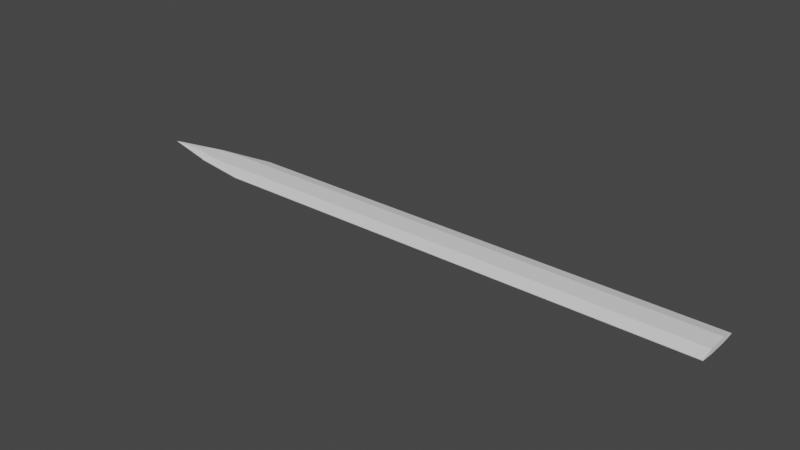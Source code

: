 # Source: mieczok2.blend  (saved by Blender 2.92.15; exported with 4.5.12 LTS)
import bpy
from mathutils import Matrix  # noqa: F401  (used for matrix-valued properties, if any)

bpy.ops.wm.read_factory_settings(use_empty=True)
scene = bpy.context.scene
scene.name = 'Scene'

# ---- collections
col_collection = bpy.data.collections.new('Collection'); scene.collection.children.link(col_collection)

# ---- world
world_world = bpy.data.worlds.new('World'); scene.world = world_world
world_world.use_nodes = True; world_world.node_tree.nodes.clear()
_N = world_world.node_tree.nodes; _L = world_world.node_tree.links
n0 = _N.new('ShaderNodeOutputWorld'); n0.name = 'World Output'; n0.location = (300, 300)
n1 = _N.new('ShaderNodeBackground'); n1.name = 'Background'; n1.location = (10, 300)
n1.inputs[0].default_value = (0.05088, 0.05088, 0.05088, 1.0)
_L.new(n1.outputs[0], n0.inputs[0])
n0.is_active_output = True
world_world.color = (0.05088, 0.05088, 0.05088)
world_world.use_sun_shadow = False
world_world.sun_shadow_jitter_overblur = 0.0

# ---- meshes
me_plane = bpy.data.meshes.new('Plane')
me_plane.from_pydata([(-0.8141, 0.1596, -0.01385), (1.0, 0.2593, -0.01385), (1.0, 0.1164, 0.0), (-0.8558, 0.0, 0.0), (-1.0, 0.0, -0.01385), (1.0, 0.0, 0.0), (-0.6239, 0.2593, -0.01385), (-0.8377, 0.0665, 0.0), (-0.7981, 0.09698, 0.0), (-0.7337, 0.1164, 0.0), (-0.8558, 0.0, 0.0), (-0.8377, 0.0665, 0.0), (1.0, 0.0, 0.0), (1.0, 0.1164, 0.0), (-0.7981, 0.09698, 0.0), (-0.7337, 0.1164, 0.0), (-0.8558, 0.0, 0.0), (-0.8377, 0.0665, 0.0), (1.0, 0.0, 0.0), (1.0, 0.1164, 0.0), (-0.7981, 0.09698, 0.0), (-0.7337, 0.1164, 0.0), (-0.8558, 0.0, 0.0), (-0.8377, 0.0665, 0.0), (1.0, 0.0, 0.0), (1.0, 0.1164, 0.0), (-0.7981, 0.09698, 0.0), (-0.7337, 0.1164, 0.0), (-0.8141, 0.1596, -0.02077), (-0.6239, 0.2593, -0.02077), (-1.0, 0.0, -0.02077), (-0.8558, 0.0, 0.0), (-0.8377, 0.0665, 0.0), (1.0, 0.1164, 0.0), (1.0, 0.2593, -0.02077), (-0.7981, 0.09698, 0.0), (-0.7337, 0.1164, 0.0), (-0.8558, 0.0, 0.0), (-0.8377, 0.0665, 0.0), (-0.7981, 0.09698, 0.0), (-0.7337, 0.1164, 0.0), (-0.8558, 0.0, 0.0), (-0.8377, 0.0665, 0.0), (-0.7981, 0.09698, 0.0), (-0.7337, 0.1164, 0.0), (-0.8558, 0.0, 0.0), (-0.8377, 0.0665, 0.0), (1.0, 0.0, 0.0), (1.0, 0.1164, 0.0), (-0.7981, 0.09698, 0.0), (-0.7337, 0.1164, 0.0), (-0.8141, 0.1596, -0.02077), (-0.6239, 0.2593, -0.02077), (-1.0, 0.0, -0.02077), (-0.8558, 0.0, -0.05539), (-0.8377, 0.0665, -0.05539), (1.0, 0.1164, -0.05539), (1.0, 0.2593, -0.02077), (-0.7981, 0.09698, -0.05539), (-0.7337, 0.1164, -0.05539), (-0.8558, 0.0, -0.05539), (-0.8377, 0.0665, -0.05539), (-0.7981, 0.09698, -0.05539), (-0.7337, 0.1164, -0.05539), (-0.8558, 0.0, -0.05539), (-0.8377, 0.0665, -0.05539), (-0.7981, 0.09698, -0.05539), (-0.7337, 0.1164, -0.05539), (-0.8558, 0.0, -0.05539), (-0.8377, 0.0665, -0.05539), (1.0, 0.0, -0.05539), (1.0, 0.1164, -0.05539), (-0.7981, 0.09698, -0.05539), (-0.7337, 0.1164, -0.05539)], [(4, 0), (22, 16), (37, 31), (41, 16), (37, 10), (45, 68), (64, 41)], [(3, 5, 12, 10), (1, 6, 29, 34), (20, 26, 49, 43), (14, 20, 43, 39), (24, 25, 48, 47), (5, 2, 13, 12), (2, 9, 15, 13), (8, 7, 11, 14), (19, 21, 27, 25), (10, 12, 18, 16), (15, 9, 36, 40), (13, 15, 21, 19), (14, 11, 17, 20), (12, 13, 19, 18), (20, 17, 23, 26), (18, 19, 25, 24), (23, 17, 42, 46), (8, 14, 39, 35), (2, 1, 34, 33), (11, 7, 32, 38), (27, 21, 44, 50), (28, 30, 53, 51), (29, 28, 51, 52), (47, 48, 71, 70), (43, 49, 72, 66), (40, 36, 59, 63), (46, 42, 65, 69), (35, 39, 62, 58), (6, 0, 28, 29), (21, 15, 40, 44), (7, 8, 35, 32), (26, 23, 46, 49), (9, 2, 33, 36), (25, 27, 50, 48), (17, 11, 38, 42), (55, 51, 53, 54), (63, 62, 66, 67), (55, 54, 60, 61), (59, 58, 62, 63), (61, 60, 64, 65), (71, 73, 72, 69, 68, 70), (67, 66, 72, 73), (65, 64, 68, 69), (58, 51, 55), (52, 51, 58, 59), (57, 52, 59, 56), (39, 43, 66, 62), (33, 34, 57, 56), (44, 40, 63, 67), (38, 32, 55, 61), (50, 44, 67, 73), (34, 29, 52, 57), (42, 38, 61, 65)])
_uv = me_plane.uv_layers.new(name='UVMap')
_uv.uv.foreach_set('vector', [0.0, 0.0, 0.0, 0.0, 0.0, 0.0, 0.0, 0.0, 0.0, 0.0, 0.0, 0.0, 0.0, 0.0, 0.0, 0.0, 0.101, 0.5485, 0.101, 0.5485, 0.101, 0.5485, 0.101, 0.5485, 0.101, 0.5485, 0.101, 0.5485, 0.101, 0.5485, 0.101, 0.5485, 0.0, 0.0, 0.0, 0.0, 0.0, 0.0, 0.0, 0.0, 0.0, 0.0, 0.0, 0.0, 0.0, 0.0, 0.0, 0.0, 1.0, 0.5582, 0.1332, 0.5582, 0.1332, 0.5582, 1.0, 0.5582, 0.101, 0.5485, 0.08116, 0.5332, 0.08116, 0.5332, 0.101, 0.5485, 1.0, 0.5582, 0.1332, 0.5582, 0.1332, 0.5582, 1.0, 0.5582, 0.0, 0.0, 0.0, 0.0, 0.0, 0.0, 0.0, 0.0, 0.1332, 0.5582, 0.1332, 0.5582, 0.1332, 0.5582, 0.1332, 0.5582, 1.0, 0.5582, 0.1332, 0.5582, 0.1332, 0.5582, 1.0, 0.5582, 0.101, 0.5485, 0.08116, 0.5332, 0.08116, 0.5332, 0.101, 0.5485, 0.0, 0.0, 0.0, 0.0, 0.0, 0.0, 0.0, 0.0, 0.101, 0.5485, 0.08116, 0.5332, 0.08116, 0.5332, 0.101, 0.5485, 0.0, 0.0, 0.0, 0.0, 0.0, 0.0, 0.0, 0.0, 0.08116, 0.5332, 0.08116, 0.5332, 0.08116, 0.5332, 0.08116, 0.5332, 0.101, 0.5485, 0.101, 0.5485, 0.101, 0.5485, 0.101, 0.5485, 0.0, 0.0, 0.0, 0.0, 0.0, 0.0, 0.0, 0.0, 0.08116, 0.5332, 0.08116, 0.5332, 0.08116, 0.5332, 0.08116, 0.5332, 0.1332, 0.5582, 0.1332, 0.5582, 0.1332, 0.5582, 0.1332, 0.5582, 0.0, 0.0, 0.0, 0.0, 0.0, 0.0, 0.0, 0.0, 0.0, 0.0, 0.0, 0.0, 0.0, 0.0, 0.0, 0.0, 0.0, 0.0, 0.0, 0.0, 0.0, 0.0, 0.0, 0.0, 0.101, 0.5485, 0.101, 0.5485, 0.101, 0.5485, 0.101, 0.5485, 0.1332, 0.5582, 0.1332, 0.5582, 0.1332, 0.5582, 0.1332, 0.5582, 0.08116, 0.5332, 0.08116, 0.5332, 0.08116, 0.5332, 0.08116, 0.5332, 0.101, 0.5485, 0.101, 0.5485, 0.101, 0.5485, 0.101, 0.5485, 0.0, 0.0, 0.0, 0.0, 0.0, 0.0, 0.0, 0.0, 0.1332, 0.5582, 0.1332, 0.5582, 0.1332, 0.5582, 0.1332, 0.5582, 0.08116, 0.5332, 0.101, 0.5485, 0.101, 0.5485, 0.08116, 0.5332, 0.101, 0.5485, 0.08116, 0.5332, 0.08116, 0.5332, 0.101, 0.5485, 0.1332, 0.5582, 1.0, 0.5582, 1.0, 0.5582, 0.1332, 0.5582, 1.0, 0.5582, 0.1332, 0.5582, 0.1332, 0.5582, 1.0, 0.5582, 0.08116, 0.5332, 0.08116, 0.5332, 0.08116, 0.5332, 0.08116, 0.5332, 0.08116, 0.5332, 0.09296, 0.5798, 0.0, 0.5, 0.07208, 0.5, 0.1332, 0.5582, 0.101, 0.5485, 0.101, 0.5485, 0.1332, 0.5582, 0.08116, 0.5332, 0.07208, 0.5, 0.07208, 0.5, 0.08116, 0.5332, 0.1332, 0.5582, 0.101, 0.5485, 0.101, 0.5485, 0.1332, 0.5582, 0.08116, 0.5332, 0.07208, 0.5, 0.07208, 0.5, 0.08116, 0.5332, 1.0, 0.5582, 0.1332, 0.5582, 0.101, 0.5485, 0.08116, 0.5332, 0.07208, 0.5, 1.0, 0.5, 0.1332, 0.5582, 0.101, 0.5485, 0.101, 0.5485, 0.1332, 0.5582, 0.08116, 0.5332, 0.07208, 0.5, 0.07208, 0.5, 0.08116, 0.5332, 0.101, 0.5485, 0.09296, 0.5798, 0.08116, 0.5332, 0.188, 0.6297, 0.09296, 0.5798, 0.101, 0.5485, 0.1332, 0.5582, 1.0, 0.6297, 0.188, 0.6297, 0.1332, 0.5582, 1.0, 0.5582, 0.101, 0.5485, 0.101, 0.5485, 0.101, 0.5485, 0.101, 0.5485, 0.0, 0.0, 0.0, 0.0, 0.0, 0.0, 0.0, 0.0, 0.1332, 0.5582, 0.1332, 0.5582, 0.1332, 0.5582, 0.1332, 0.5582, 0.08116, 0.5332, 0.08116, 0.5332, 0.08116, 0.5332, 0.08116, 0.5332, 0.1332, 0.5582, 0.1332, 0.5582, 0.1332, 0.5582, 0.1332, 0.5582, 0.0, 0.0, 0.0, 0.0, 0.0, 0.0, 0.0, 0.0, 0.08116, 0.5332, 0.08116, 0.5332, 0.08116, 0.5332, 0.08116, 0.5332])
me_plane.use_remesh_fix_poles = True
me_plane.use_remesh_preserve_attributes = False
me_plane.use_mirror_vertex_groups = False
me_plane.update()

# ---- objects
ob_plane = bpy.data.objects.new('Plane', me_plane)

# ---- transforms, parenting, visibility, modifiers, constraints
ob_plane.location = (0.0, 0.0, 0.0)
ob_plane.scale = (3.974, -1.184, -1.184)
ob_plane.lineart.crease_threshold = 0.0
_m = ob_plane.modifiers.new('Mirror', 'MIRROR')
_m.use_axis = (False, True, False)

# ---- collection membership
col_collection.objects.link(ob_plane)

# ---- scene / render settings (as saved in the file)
scene.frame_start = 1; scene.frame_end = 250; scene.frame_set(0)
scene.render.engine = 'BLENDER_EEVEE_NEXT'
scene.cycles.use_denoising = False
scene.cycles.samples = 128
scene.cycles.sampling_pattern = 'TABULATED_SOBOL'
scene.cycles.use_adaptive_sampling = False
scene.cycles.use_light_tree = False
scene.view_settings.view_transform = 'Filmic'
bpy.context.view_layer.update()

# ---- added for rendering (the .blend has no active camera and no usable light): camera, sun
cam_auto = bpy.data.cameras.new('AutoCamera')
cam_auto.lens = 50.0
cam_auto.sensor_width = 36.0
cam_auto.clip_end = 1000.0
ob_auto_camera = bpy.data.objects.new('AutoCamera', cam_auto)
scene.collection.objects.link(ob_auto_camera)
ob_auto_camera.location = (7.37518, -8.85021, 5.93292)
ob_auto_camera.rotation_euler = (1.09748, -7.21219e-08, 0.694738)
scene.camera = ob_auto_camera
light_auto_sun = bpy.data.lights.new('AutoSun', 'SUN')
light_auto_sun.energy = 3.0
light_auto_sun.angle = 0.0523599
ob_auto_sun = bpy.data.objects.new('AutoSun', light_auto_sun)
scene.collection.objects.link(ob_auto_sun)
ob_auto_sun.rotation_euler = (0.872665, 0.174533, 0.523599)
bpy.context.view_layer.update()
